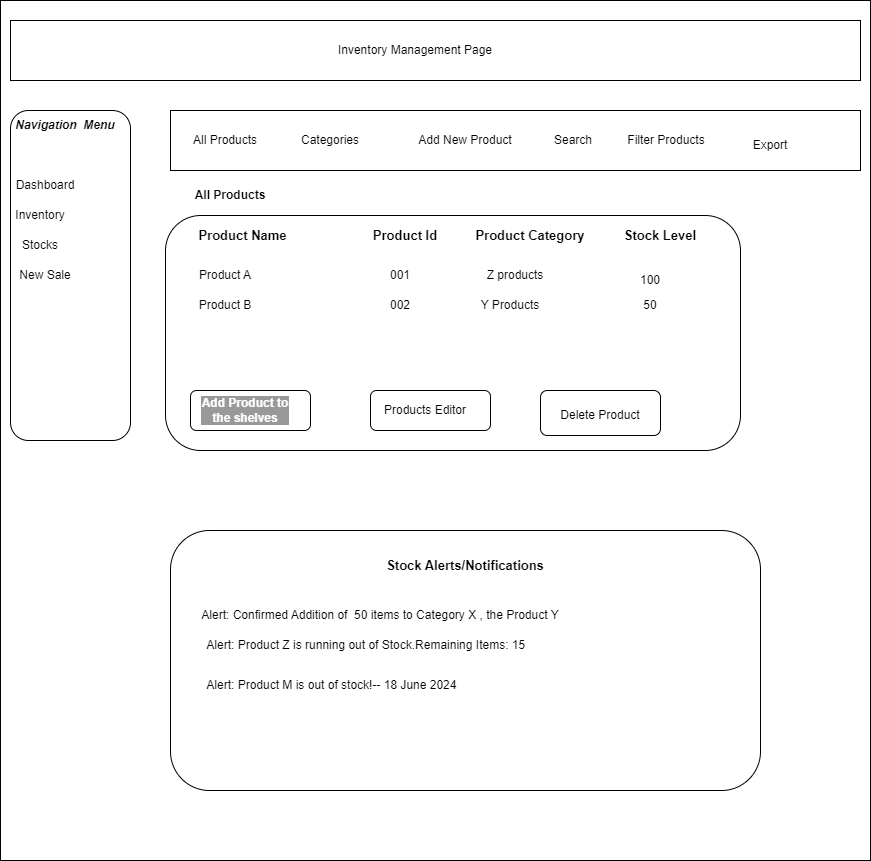

The diagram above was exported from draw.io. Its source (the exported page's mxGraphModel, read from the mxfile embedded in the PNG):
<mxGraphModel dx="1707" dy="434" grid="1" gridSize="10" guides="1" tooltips="1" connect="1" arrows="1" fold="1" page="1" pageScale="1" pageWidth="827" pageHeight="1169" math="0" shadow="0">
  <root>
    <mxCell id="WIyWlLk6GJQsqaUBKTNV-0" />
    <mxCell id="WIyWlLk6GJQsqaUBKTNV-1" parent="WIyWlLk6GJQsqaUBKTNV-0" />
    <mxCell id="b09jl31azvdxTqfrebLD-0" value="" style="rounded=0;whiteSpace=wrap;html=1;" vertex="1" parent="WIyWlLk6GJQsqaUBKTNV-1">
      <mxGeometry x="-40" y="160" width="870" height="860" as="geometry" />
    </mxCell>
    <mxCell id="b09jl31azvdxTqfrebLD-1" value="" style="rounded=0;whiteSpace=wrap;html=1;" vertex="1" parent="WIyWlLk6GJQsqaUBKTNV-1">
      <mxGeometry x="-30" y="180" width="850" height="60" as="geometry" />
    </mxCell>
    <mxCell id="b09jl31azvdxTqfrebLD-2" value="Inventory Management Page" style="text;html=1;align=center;verticalAlign=middle;whiteSpace=wrap;rounded=0;" vertex="1" parent="WIyWlLk6GJQsqaUBKTNV-1">
      <mxGeometry x="230" y="195" width="290" height="30" as="geometry" />
    </mxCell>
    <mxCell id="b09jl31azvdxTqfrebLD-3" value="" style="rounded=1;whiteSpace=wrap;html=1;" vertex="1" parent="WIyWlLk6GJQsqaUBKTNV-1">
      <mxGeometry x="-30" y="270" width="120" height="330" as="geometry" />
    </mxCell>
    <mxCell id="b09jl31azvdxTqfrebLD-4" value="&lt;b&gt;&lt;i&gt;Navigation&amp;nbsp; Menu&lt;/i&gt;&lt;/b&gt;" style="text;html=1;align=center;verticalAlign=middle;whiteSpace=wrap;rounded=0;" vertex="1" parent="WIyWlLk6GJQsqaUBKTNV-1">
      <mxGeometry x="-30" y="270" width="110" height="30" as="geometry" />
    </mxCell>
    <mxCell id="b09jl31azvdxTqfrebLD-5" value="Dashboard" style="text;html=1;align=center;verticalAlign=middle;whiteSpace=wrap;rounded=0;" vertex="1" parent="WIyWlLk6GJQsqaUBKTNV-1">
      <mxGeometry x="-40" y="330" width="90" height="30" as="geometry" />
    </mxCell>
    <mxCell id="b09jl31azvdxTqfrebLD-6" value="Inventory" style="text;html=1;align=center;verticalAlign=middle;whiteSpace=wrap;rounded=0;" vertex="1" parent="WIyWlLk6GJQsqaUBKTNV-1">
      <mxGeometry x="-30" y="360" width="60" height="30" as="geometry" />
    </mxCell>
    <mxCell id="b09jl31azvdxTqfrebLD-7" value="Stocks" style="text;html=1;align=center;verticalAlign=middle;whiteSpace=wrap;rounded=0;" vertex="1" parent="WIyWlLk6GJQsqaUBKTNV-1">
      <mxGeometry x="-30" y="390" width="60" height="30" as="geometry" />
    </mxCell>
    <mxCell id="b09jl31azvdxTqfrebLD-8" value="New Sale" style="text;html=1;align=center;verticalAlign=middle;whiteSpace=wrap;rounded=0;" vertex="1" parent="WIyWlLk6GJQsqaUBKTNV-1">
      <mxGeometry x="-25" y="420" width="60" height="30" as="geometry" />
    </mxCell>
    <mxCell id="b09jl31azvdxTqfrebLD-9" value="" style="rounded=0;whiteSpace=wrap;html=1;" vertex="1" parent="WIyWlLk6GJQsqaUBKTNV-1">
      <mxGeometry x="130" y="270" width="690" height="60" as="geometry" />
    </mxCell>
    <mxCell id="b09jl31azvdxTqfrebLD-10" value="All Products" style="text;html=1;align=center;verticalAlign=middle;whiteSpace=wrap;rounded=0;" vertex="1" parent="WIyWlLk6GJQsqaUBKTNV-1">
      <mxGeometry x="140" y="285" width="90" height="30" as="geometry" />
    </mxCell>
    <mxCell id="b09jl31azvdxTqfrebLD-11" value="Add New Product" style="text;html=1;align=center;verticalAlign=middle;whiteSpace=wrap;rounded=0;" vertex="1" parent="WIyWlLk6GJQsqaUBKTNV-1">
      <mxGeometry x="370" y="285" width="110" height="30" as="geometry" />
    </mxCell>
    <mxCell id="b09jl31azvdxTqfrebLD-12" value="Search" style="text;html=1;align=center;verticalAlign=middle;whiteSpace=wrap;rounded=0;" vertex="1" parent="WIyWlLk6GJQsqaUBKTNV-1">
      <mxGeometry x="480" y="285" width="106" height="30" as="geometry" />
    </mxCell>
    <mxCell id="b09jl31azvdxTqfrebLD-13" value="Filter Products" style="text;html=1;align=center;verticalAlign=middle;whiteSpace=wrap;rounded=0;" vertex="1" parent="WIyWlLk6GJQsqaUBKTNV-1">
      <mxGeometry x="586" y="285" width="80" height="30" as="geometry" />
    </mxCell>
    <mxCell id="b09jl31azvdxTqfrebLD-14" value="Export" style="text;html=1;align=center;verticalAlign=middle;whiteSpace=wrap;rounded=0;" vertex="1" parent="WIyWlLk6GJQsqaUBKTNV-1">
      <mxGeometry x="700" y="290" width="60" height="30" as="geometry" />
    </mxCell>
    <mxCell id="b09jl31azvdxTqfrebLD-15" value="" style="rounded=1;whiteSpace=wrap;html=1;" vertex="1" parent="WIyWlLk6GJQsqaUBKTNV-1">
      <mxGeometry x="125" y="375" width="575" height="235" as="geometry" />
    </mxCell>
    <mxCell id="b09jl31azvdxTqfrebLD-16" value="Categories" style="text;html=1;align=center;verticalAlign=middle;whiteSpace=wrap;rounded=0;" vertex="1" parent="WIyWlLk6GJQsqaUBKTNV-1">
      <mxGeometry x="260" y="285" width="60" height="30" as="geometry" />
    </mxCell>
    <mxCell id="b09jl31azvdxTqfrebLD-17" value="&lt;b&gt;&lt;font style=&quot;font-size: 13px;&quot;&gt;Product Name&lt;/font&gt;&lt;/b&gt;" style="text;html=1;align=center;verticalAlign=middle;whiteSpace=wrap;rounded=0;" vertex="1" parent="WIyWlLk6GJQsqaUBKTNV-1">
      <mxGeometry x="155" y="380" width="95" height="30" as="geometry" />
    </mxCell>
    <mxCell id="b09jl31azvdxTqfrebLD-18" value="Product Id" style="text;html=1;align=center;verticalAlign=middle;whiteSpace=wrap;rounded=0;fontStyle=1;fontSize=13;" vertex="1" parent="WIyWlLk6GJQsqaUBKTNV-1">
      <mxGeometry x="330" y="380" width="70" height="30" as="geometry" />
    </mxCell>
    <mxCell id="b09jl31azvdxTqfrebLD-19" value="Product Category" style="text;html=1;align=center;verticalAlign=middle;whiteSpace=wrap;rounded=0;fontStyle=1;fontSize=13;" vertex="1" parent="WIyWlLk6GJQsqaUBKTNV-1">
      <mxGeometry x="430" y="380" width="120" height="30" as="geometry" />
    </mxCell>
    <mxCell id="b09jl31azvdxTqfrebLD-20" value="Stock Level" style="text;html=1;align=center;verticalAlign=middle;whiteSpace=wrap;rounded=0;fontStyle=1;fontSize=13;" vertex="1" parent="WIyWlLk6GJQsqaUBKTNV-1">
      <mxGeometry x="580" y="380" width="80" height="30" as="geometry" />
    </mxCell>
    <mxCell id="b09jl31azvdxTqfrebLD-21" value="Product A" style="text;html=1;align=center;verticalAlign=middle;whiteSpace=wrap;rounded=0;" vertex="1" parent="WIyWlLk6GJQsqaUBKTNV-1">
      <mxGeometry x="155" y="420" width="60" height="30" as="geometry" />
    </mxCell>
    <mxCell id="b09jl31azvdxTqfrebLD-22" value="Product B" style="text;html=1;align=center;verticalAlign=middle;whiteSpace=wrap;rounded=0;" vertex="1" parent="WIyWlLk6GJQsqaUBKTNV-1">
      <mxGeometry x="155" y="450" width="60" height="30" as="geometry" />
    </mxCell>
    <mxCell id="b09jl31azvdxTqfrebLD-23" value="001" style="text;html=1;align=center;verticalAlign=middle;whiteSpace=wrap;rounded=0;" vertex="1" parent="WIyWlLk6GJQsqaUBKTNV-1">
      <mxGeometry x="330" y="420" width="60" height="30" as="geometry" />
    </mxCell>
    <mxCell id="b09jl31azvdxTqfrebLD-24" value="002" style="text;html=1;align=center;verticalAlign=middle;whiteSpace=wrap;rounded=0;" vertex="1" parent="WIyWlLk6GJQsqaUBKTNV-1">
      <mxGeometry x="330" y="450" width="60" height="30" as="geometry" />
    </mxCell>
    <mxCell id="b09jl31azvdxTqfrebLD-25" value="Z products" style="text;html=1;align=center;verticalAlign=middle;whiteSpace=wrap;rounded=0;" vertex="1" parent="WIyWlLk6GJQsqaUBKTNV-1">
      <mxGeometry x="445" y="420" width="60" height="30" as="geometry" />
    </mxCell>
    <mxCell id="b09jl31azvdxTqfrebLD-26" value="Y Products" style="text;html=1;align=center;verticalAlign=middle;whiteSpace=wrap;rounded=0;" vertex="1" parent="WIyWlLk6GJQsqaUBKTNV-1">
      <mxGeometry x="435" y="450" width="70" height="30" as="geometry" />
    </mxCell>
    <mxCell id="b09jl31azvdxTqfrebLD-27" value="100" style="text;html=1;align=center;verticalAlign=middle;whiteSpace=wrap;rounded=0;" vertex="1" parent="WIyWlLk6GJQsqaUBKTNV-1">
      <mxGeometry x="580" y="430" width="60" height="20" as="geometry" />
    </mxCell>
    <mxCell id="b09jl31azvdxTqfrebLD-28" value="50" style="text;html=1;align=center;verticalAlign=middle;whiteSpace=wrap;rounded=0;" vertex="1" parent="WIyWlLk6GJQsqaUBKTNV-1">
      <mxGeometry x="580" y="450" width="60" height="30" as="geometry" />
    </mxCell>
    <mxCell id="b09jl31azvdxTqfrebLD-29" value="" style="rounded=1;whiteSpace=wrap;html=1;labelBackgroundColor=#000000;" vertex="1" parent="WIyWlLk6GJQsqaUBKTNV-1">
      <mxGeometry x="150" y="550" width="120" height="40" as="geometry" />
    </mxCell>
    <mxCell id="b09jl31azvdxTqfrebLD-30" value="Add Product to the shelves" style="text;html=1;align=center;verticalAlign=middle;whiteSpace=wrap;rounded=1;fontStyle=1;labelBackgroundColor=#999999;fontColor=#FFFFFF;" vertex="1" parent="WIyWlLk6GJQsqaUBKTNV-1">
      <mxGeometry x="160" y="555" width="90" height="30" as="geometry" />
    </mxCell>
    <mxCell id="b09jl31azvdxTqfrebLD-31" value="" style="rounded=1;whiteSpace=wrap;html=1;fontStyle=1" vertex="1" parent="WIyWlLk6GJQsqaUBKTNV-1">
      <mxGeometry x="330" y="550" width="120" height="40" as="geometry" />
    </mxCell>
    <mxCell id="b09jl31azvdxTqfrebLD-32" value="" style="rounded=1;whiteSpace=wrap;html=1;" vertex="1" parent="WIyWlLk6GJQsqaUBKTNV-1">
      <mxGeometry x="500" y="550" width="120" height="45" as="geometry" />
    </mxCell>
    <mxCell id="b09jl31azvdxTqfrebLD-33" value="Products Editor" style="text;html=1;align=center;verticalAlign=middle;whiteSpace=wrap;rounded=0;" vertex="1" parent="WIyWlLk6GJQsqaUBKTNV-1">
      <mxGeometry x="330" y="555" width="110" height="30" as="geometry" />
    </mxCell>
    <mxCell id="b09jl31azvdxTqfrebLD-34" value="Delete Product" style="text;html=1;align=center;verticalAlign=middle;whiteSpace=wrap;rounded=0;" vertex="1" parent="WIyWlLk6GJQsqaUBKTNV-1">
      <mxGeometry x="500" y="560" width="120" height="30" as="geometry" />
    </mxCell>
    <mxCell id="b09jl31azvdxTqfrebLD-35" value="" style="rounded=1;whiteSpace=wrap;html=1;" vertex="1" parent="WIyWlLk6GJQsqaUBKTNV-1">
      <mxGeometry x="130" y="690" width="590" height="260" as="geometry" />
    </mxCell>
    <mxCell id="b09jl31azvdxTqfrebLD-36" value="Stock Alerts/Notifications" style="text;html=1;align=center;verticalAlign=middle;whiteSpace=wrap;rounded=0;fontStyle=1;fontSize=13;" vertex="1" parent="WIyWlLk6GJQsqaUBKTNV-1">
      <mxGeometry x="190" y="710" width="470" height="30" as="geometry" />
    </mxCell>
    <mxCell id="b09jl31azvdxTqfrebLD-37" value="&amp;nbsp; &amp;nbsp;Alert: Confirmed Addition of&amp;nbsp; 50 items to Category X , the Product Y" style="text;html=1;align=left;verticalAlign=middle;whiteSpace=wrap;rounded=0;" vertex="1" parent="WIyWlLk6GJQsqaUBKTNV-1">
      <mxGeometry x="150" y="760" width="530" height="30" as="geometry" />
    </mxCell>
    <mxCell id="b09jl31azvdxTqfrebLD-38" value="&amp;nbsp; &amp;nbsp;Alert: Product Z is running out of Stock.Remaining Items: 15" style="text;html=1;align=left;verticalAlign=middle;whiteSpace=wrap;rounded=0;" vertex="1" parent="WIyWlLk6GJQsqaUBKTNV-1">
      <mxGeometry x="155" y="790" width="530" height="30" as="geometry" />
    </mxCell>
    <mxCell id="b09jl31azvdxTqfrebLD-39" value="&amp;nbsp; &amp;nbsp;Alert: Product M is out of stock!-- 18 June 2024" style="text;html=1;align=left;verticalAlign=middle;whiteSpace=wrap;rounded=0;" vertex="1" parent="WIyWlLk6GJQsqaUBKTNV-1">
      <mxGeometry x="155" y="830" width="530" height="30" as="geometry" />
    </mxCell>
    <mxCell id="b09jl31azvdxTqfrebLD-40" value="All Products" style="text;html=1;align=center;verticalAlign=middle;whiteSpace=wrap;rounded=0;fontStyle=1" vertex="1" parent="WIyWlLk6GJQsqaUBKTNV-1">
      <mxGeometry x="140" y="340" width="100" height="30" as="geometry" />
    </mxCell>
  </root>
</mxGraphModel>